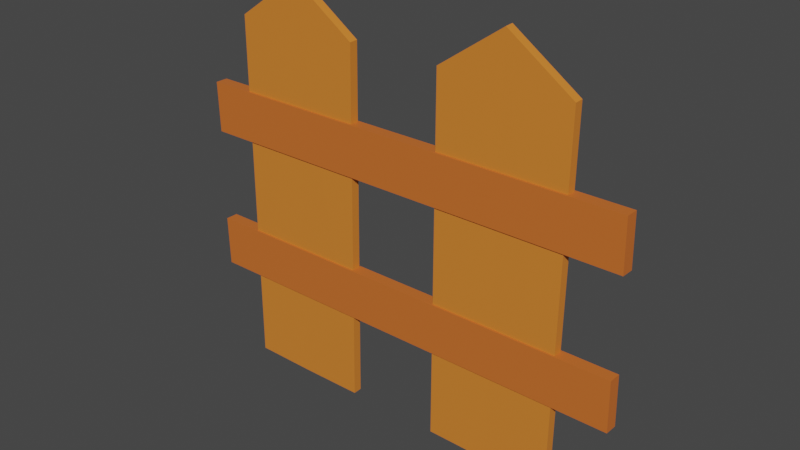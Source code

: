 # Source: fence.blend  (saved by Blender 3.0.42; exported with 4.5.12 LTS)
import bpy
from mathutils import Matrix  # noqa: F401  (used for matrix-valued properties, if any)

bpy.ops.wm.read_factory_settings(use_empty=True)
scene = bpy.context.scene
scene.name = 'Scene'

# ---- collections
col_collection = bpy.data.collections.new('Collection'); scene.collection.children.link(col_collection)

# ---- materials (node trees are filled in below, after node groups)
mat_material_001 = bpy.data.materials.new('Material.001')
mat_material_001.alpha_threshold = 0.0
mat_material_001.use_transparent_shadow = False
mat_material_001.line_color = (0.0, 0.0, 0.0, 1.0)
mat_material_002 = bpy.data.materials.new('Material.002')
mat_material_002.alpha_threshold = 0.0
mat_material_002.use_transparent_shadow = False
mat_material_002.line_color = (0.0, 0.0, 0.0, 1.0)
mat_material_004 = bpy.data.materials.new('Material.004')
mat_material_004.alpha_threshold = 0.0
mat_material_004.use_transparent_shadow = False
mat_material_004.line_color = (0.0, 0.0, 0.0, 1.0)
mat_material_005 = bpy.data.materials.new('Material.005')
mat_material_005.alpha_threshold = 0.0
mat_material_005.use_transparent_shadow = False
mat_material_005.line_color = (0.0, 0.0, 0.0, 1.0)

# ---- material node trees
mat_material_001.use_nodes = True; mat_material_001.node_tree.nodes.clear()
_N = mat_material_001.node_tree.nodes; _L = mat_material_001.node_tree.links
n0 = _N.new('ShaderNodeOutputMaterial'); n0.name = 'Material Output'; n0.location = (300, 300)
n1 = _N.new('ShaderNodeBsdfPrincipled'); n1.name = 'Principled BSDF'; n1.location = (10, 300)
n1.distribution = 'GGX'
n1.subsurface_method = 'RANDOM_WALK_SKIN'
n1.inputs[0].default_value = (0.7379, 0.2195, 0.03071, 1.0)
n1.inputs[2].default_value = 0.4
n1.inputs[3].default_value = 1.45
n1.inputs[27].default_value = (0.0, 0.0, 0.0, 1.0)
n1.inputs[28].default_value = 1.0
_L.new(n1.outputs[0], n0.inputs[0])
n0.is_active_output = True
mat_material_002.use_nodes = True; mat_material_002.node_tree.nodes.clear()
_N = mat_material_002.node_tree.nodes; _L = mat_material_002.node_tree.links
n0 = _N.new('ShaderNodeOutputMaterial'); n0.name = 'Material Output'; n0.location = (300, 300)
n1 = _N.new('ShaderNodeBsdfPrincipled'); n1.name = 'Principled BSDF'; n1.location = (10, 300)
n1.distribution = 'GGX'
n1.subsurface_method = 'RANDOM_WALK_SKIN'
n1.inputs[0].default_value = (0.6514, 0.1529, 0.02732, 1.0)
n1.inputs[2].default_value = 0.4
n1.inputs[3].default_value = 1.45
n1.inputs[27].default_value = (0.0, 0.0, 0.0, 1.0)
n1.inputs[28].default_value = 1.0
_L.new(n1.outputs[0], n0.inputs[0])
n0.is_active_output = True
mat_material_004.use_nodes = True; mat_material_004.node_tree.nodes.clear()
_N = mat_material_004.node_tree.nodes; _L = mat_material_004.node_tree.links
n0 = _N.new('ShaderNodeOutputMaterial'); n0.name = 'Material Output'; n0.location = (300, 300)
n1 = _N.new('ShaderNodeBsdfPrincipled'); n1.name = 'Principled BSDF'; n1.location = (10, 300)
n1.distribution = 'GGX'
n1.subsurface_method = 'RANDOM_WALK_SKIN'
n1.inputs[0].default_value = (0.7379, 0.2195, 0.03071, 1.0)
n1.inputs[2].default_value = 0.4
n1.inputs[3].default_value = 1.45
n1.inputs[27].default_value = (0.0, 0.0, 0.0, 1.0)
n1.inputs[28].default_value = 1.0
_L.new(n1.outputs[0], n0.inputs[0])
n0.is_active_output = True
mat_material_005.use_nodes = True; mat_material_005.node_tree.nodes.clear()
_N = mat_material_005.node_tree.nodes; _L = mat_material_005.node_tree.links
n0 = _N.new('ShaderNodeOutputMaterial'); n0.name = 'Material Output'; n0.location = (300, 300)
n1 = _N.new('ShaderNodeBsdfPrincipled'); n1.name = 'Principled BSDF'; n1.location = (10, 300)
n1.distribution = 'GGX'
n1.subsurface_method = 'RANDOM_WALK_SKIN'
n1.inputs[0].default_value = (0.6514, 0.1529, 0.02732, 1.0)
n1.inputs[2].default_value = 0.4
n1.inputs[3].default_value = 1.45
n1.inputs[27].default_value = (0.0, 0.0, 0.0, 1.0)
n1.inputs[28].default_value = 1.0
_L.new(n1.outputs[0], n0.inputs[0])
n0.is_active_output = True

# ---- world
world_world = bpy.data.worlds.new('World'); scene.world = world_world
world_world.use_nodes = True; world_world.node_tree.nodes.clear()
_N = world_world.node_tree.nodes; _L = world_world.node_tree.links
n0 = _N.new('ShaderNodeOutputWorld'); n0.name = 'World Output'; n0.location = (300, 300)
n1 = _N.new('ShaderNodeBackground'); n1.name = 'Background'; n1.location = (10, 300)
n1.inputs[0].default_value = (0.05088, 0.05088, 0.05088, 1.0)
_L.new(n1.outputs[0], n0.inputs[0])
n0.is_active_output = True
world_world.color = (0.05088, 0.05088, 0.05088)
world_world.use_sun_shadow = False
world_world.sun_shadow_jitter_overblur = 0.0

# ---- meshes
me_cube_007 = bpy.data.meshes.new('Cube.007')
me_cube_007.from_pydata([(0.0, 0.6983, -5.601), (0.0, 0.767, 5.548), (0.0, 0.9307, -5.589), (0.0, 0.9994, 5.56), (1.74, 0.6935, -5.582), (1.779, 0.7622, 4.311), (1.748, 0.9259, -5.57), (1.787, 0.9946, 4.322)], [], [(0, 1, 3, 2), (2, 3, 7, 6), (6, 7, 5, 4), (4, 5, 1, 0), (2, 6, 4, 0), (7, 3, 1, 5)])
_uv = me_cube_007.uv_layers.new(name='UVMap')
_uv.uv.foreach_set('vector', [0.375, 0.0, 0.625, 0.0, 0.625, 0.25, 0.375, 0.25, 0.375, 0.25, 0.625, 0.25, 0.625, 0.5, 0.375, 0.5, 0.375, 0.5, 0.625, 0.5, 0.625, 0.75, 0.375, 0.75, 0.375, 0.75, 0.625, 0.75, 0.625, 1.0, 0.375, 1.0, 0.125, 0.5, 0.375, 0.5, 0.375, 0.75, 0.125, 0.75, 0.625, 0.5, 0.875, 0.5, 0.875, 0.75, 0.625, 0.75])
me_cube_007.materials.append(mat_material_001)
me_cube_007.use_remesh_fix_poles = True
me_cube_007.use_remesh_preserve_attributes = False
me_cube_007.update()
me_cube_012 = bpy.data.meshes.new('Cube.012')
me_cube_012.from_pydata([(-6.422, 2.25, 4.581), (-6.454, 2.246, 5.977), (-6.415, 2.591, 4.582), (-6.447, 2.587, 5.977), (5.868, 2.253, 4.564), (5.836, 2.249, 5.959), (5.876, 2.594, 4.564), (5.844, 2.59, 5.96)], [], [(0, 1, 3, 2), (2, 3, 7, 6), (6, 7, 5, 4), (4, 5, 1, 0), (2, 6, 4, 0), (7, 3, 1, 5)])
_uv = me_cube_012.uv_layers.new(name='UVMap')
_uv.uv.foreach_set('vector', [0.375, 0.0, 0.625, 0.0, 0.625, 0.25, 0.375, 0.25, 0.375, 0.25, 0.625, 0.25, 0.625, 0.5, 0.375, 0.5, 0.375, 0.5, 0.625, 0.5, 0.625, 0.75, 0.375, 0.75, 0.375, 0.75, 0.625, 0.75, 0.625, 1.0, 0.375, 1.0, 0.125, 0.5, 0.375, 0.5, 0.375, 0.75, 0.125, 0.75, 0.625, 0.5, 0.875, 0.5, 0.875, 0.75, 0.625, 0.75])
me_cube_012.materials.append(mat_material_002)
me_cube_012.use_remesh_fix_poles = True
me_cube_012.use_remesh_preserve_attributes = False
me_cube_012.update()
me_cube_002 = bpy.data.meshes.new('Cube.002')
me_cube_002.from_pydata([(0.0, 0.6983, -5.601), (0.0, 0.767, 5.548), (0.0, 0.9307, -5.589), (0.0, 0.9994, 5.56), (1.74, 0.6935, -5.582), (1.779, 0.7622, 4.311), (1.748, 0.9259, -5.57), (1.787, 0.9946, 4.322)], [], [(0, 1, 3, 2), (2, 3, 7, 6), (6, 7, 5, 4), (4, 5, 1, 0), (2, 6, 4, 0), (7, 3, 1, 5)])
_uv = me_cube_002.uv_layers.new(name='UVMap')
_uv.uv.foreach_set('vector', [0.375, 0.0, 0.625, 0.0, 0.625, 0.25, 0.375, 0.25, 0.375, 0.25, 0.625, 0.25, 0.625, 0.5, 0.375, 0.5, 0.375, 0.5, 0.625, 0.5, 0.625, 0.75, 0.375, 0.75, 0.375, 0.75, 0.625, 0.75, 0.625, 1.0, 0.375, 1.0, 0.125, 0.5, 0.375, 0.5, 0.375, 0.75, 0.125, 0.75, 0.625, 0.5, 0.875, 0.5, 0.875, 0.75, 0.625, 0.75])
me_cube_002.materials.append(mat_material_004)
me_cube_002.use_remesh_fix_poles = True
me_cube_002.use_remesh_preserve_attributes = False
me_cube_002.update()
me_cube_003 = bpy.data.meshes.new('Cube.003')
me_cube_003.from_pydata([(-6.422, 2.25, 4.581), (-6.454, 2.246, 5.977), (-6.415, 2.591, 4.582), (-6.447, 2.587, 5.977), (5.868, 2.253, 4.564), (5.836, 2.249, 5.959), (5.876, 2.594, 4.564), (5.844, 2.59, 5.96)], [], [(0, 1, 3, 2), (2, 3, 7, 6), (6, 7, 5, 4), (4, 5, 1, 0), (2, 6, 4, 0), (7, 3, 1, 5)])
_uv = me_cube_003.uv_layers.new(name='UVMap')
_uv.uv.foreach_set('vector', [0.375, 0.0, 0.625, 0.0, 0.625, 0.25, 0.375, 0.25, 0.375, 0.25, 0.625, 0.25, 0.625, 0.5, 0.375, 0.5, 0.375, 0.5, 0.625, 0.5, 0.625, 0.75, 0.375, 0.75, 0.375, 0.75, 0.625, 0.75, 0.625, 1.0, 0.375, 1.0, 0.125, 0.5, 0.375, 0.5, 0.375, 0.75, 0.125, 0.75, 0.625, 0.5, 0.875, 0.5, 0.875, 0.75, 0.625, 0.75])
me_cube_003.materials.append(mat_material_005)
me_cube_003.use_remesh_fix_poles = True
me_cube_003.use_remesh_preserve_attributes = False
me_cube_003.update()

# ---- objects
ob_cube_001 = bpy.data.objects.new('Cube.001', me_cube_007)
ob_cube_004 = bpy.data.objects.new('Cube.004', me_cube_012)
ob_cube_005 = bpy.data.objects.new('Cube.005', me_cube_002)
ob_cube_002 = bpy.data.objects.new('Cube.002', me_cube_003)

# ---- transforms, parenting, visibility, modifiers, constraints
ob_cube_001.location = (-2.661, 0.2194, 4.604)
ob_cube_001.scale = (0.8185, 0.8185, 0.8185)
_m = ob_cube_001.modifiers.new('Mirror', 'MIRROR')
_m.use_clip = True
ob_cube_004.location = (0.199, -1.054, 1.573)
ob_cube_004.scale = (0.8185, 0.8185, 0.8185)
ob_cube_005.location = (2.343, 0.2194, 4.604)
ob_cube_005.scale = (0.8185, 0.8185, 0.8185)
_m = ob_cube_005.modifiers.new('Mirror', 'MIRROR')
_m.use_clip = True
ob_cube_002.location = (0.2107, -1.071, -1.721)
ob_cube_002.scale = (0.8185, 0.8185, 0.8185)

# ---- collection membership
col_collection.objects.link(ob_cube_001)
col_collection.objects.link(ob_cube_004)
col_collection.objects.link(ob_cube_005)
col_collection.objects.link(ob_cube_002)

# ---- scene / render settings (as saved in the file)
scene.frame_start = 1; scene.frame_end = 250; scene.frame_set(14)
scene.render.engine = 'BLENDER_EEVEE_NEXT'
scene.cycles.sampling_pattern = 'TABULATED_SOBOL'
scene.cycles.use_light_tree = False
scene.view_settings.view_transform = 'Filmic'
bpy.context.view_layer.update()

# ---- added for rendering (the .blend has no active camera and no usable light): camera, sun
cam_auto = bpy.data.cameras.new('AutoCamera')
cam_auto.lens = 50.0
cam_auto.sensor_width = 36.0
cam_auto.clip_end = 1000.0
ob_auto_camera = bpy.data.objects.new('AutoCamera', cam_auto)
scene.collection.objects.link(ob_auto_camera)
ob_auto_camera.location = (12.5739, -14.2085, 14.6718)
ob_auto_camera.rotation_euler = (1.09748, -7.21219e-08, 0.694738)
scene.camera = ob_auto_camera
light_auto_sun = bpy.data.lights.new('AutoSun', 'SUN')
light_auto_sun.energy = 3.0
light_auto_sun.angle = 0.0523599
ob_auto_sun = bpy.data.objects.new('AutoSun', light_auto_sun)
scene.collection.objects.link(ob_auto_sun)
ob_auto_sun.rotation_euler = (0.872665, 0.174533, 0.523599)
bpy.context.view_layer.update()
